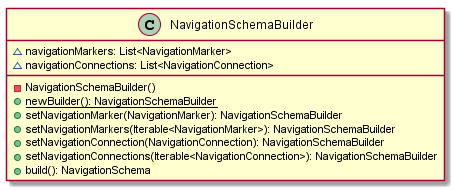

The diagram above was rendered by PlantUML. Its source (embedded in the PNG):
@startuml

    class NavigationSchemaBuilder {
        ~navigationMarkers: List<NavigationMarker>
        ~navigationConnections: List<NavigationConnection>
        -NavigationSchemaBuilder()
        {static} +newBuilder(): NavigationSchemaBuilder
        +setNavigationMarker(NavigationMarker): NavigationSchemaBuilder
        +setNavigationMarkers(Iterable<NavigationMarker>): NavigationSchemaBuilder
        +setNavigationConnection(NavigationConnection): NavigationSchemaBuilder
        +setNavigationConnections(Iterable<NavigationConnection>): NavigationSchemaBuilder
        +build(): NavigationSchema
    }

@enduml